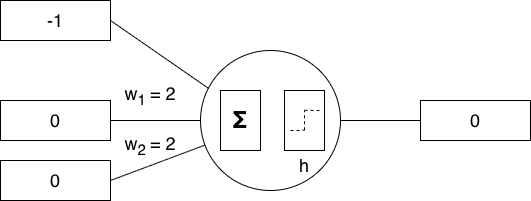

The diagram above was exported from draw.io. Its source (the exported page's mxGraphModel, read from the mxfile embedded in the PNG):
<mxGraphModel dx="1006" dy="781" grid="1" gridSize="10" guides="1" tooltips="1" connect="1" arrows="1" fold="1" page="1" pageScale="1" pageWidth="2336" pageHeight="1654" math="0" shadow="0">
  <root>
    <mxCell id="0" />
    <mxCell id="1" parent="0" />
    <mxCell id="2" edge="1" parent="1" source="3" style="edgeStyle=orthogonalEdgeStyle;rounded=0;orthogonalLoop=1;jettySize=auto;html=1;exitX=1;exitY=0.5;exitDx=0;exitDy=0;endArrow=none;endFill=0;" target="11">
      <mxGeometry relative="1" as="geometry" />
    </mxCell>
    <mxCell id="3" parent="1" style="ellipse;whiteSpace=wrap;html=1;aspect=fixed;" value="" vertex="1">
      <mxGeometry height="140" width="140" x="310" y="240" as="geometry" />
    </mxCell>
    <mxCell id="4" parent="1" style="rounded=0;whiteSpace=wrap;html=1;" value="&lt;b&gt;&lt;font style=&quot;font-size: 24px;&quot;&gt;Σ&lt;/font&gt;&lt;/b&gt;" vertex="1">
      <mxGeometry height="60" width="40" x="330" y="280" as="geometry" />
    </mxCell>
    <mxCell id="5" parent="1" style="rounded=0;whiteSpace=wrap;html=1;" value="" vertex="1">
      <mxGeometry height="60" width="40" x="394" y="280" as="geometry" />
    </mxCell>
    <mxCell id="6" edge="1" parent="1" style="endArrow=none;dashed=1;html=1;rounded=0;" value="">
      <mxGeometry height="50" relative="1" width="50" as="geometry">
        <mxPoint x="400" y="320" as="sourcePoint" />
        <mxPoint x="414" y="319.78" as="targetPoint" />
      </mxGeometry>
    </mxCell>
    <mxCell id="7" edge="1" parent="1" style="endArrow=none;dashed=1;html=1;rounded=0;" value="">
      <mxGeometry height="50" relative="1" width="50" as="geometry">
        <mxPoint x="414" y="299.78" as="sourcePoint" />
        <mxPoint x="430" y="300" as="targetPoint" />
      </mxGeometry>
    </mxCell>
    <mxCell id="8" edge="1" parent="1" style="endArrow=none;dashed=1;html=1;rounded=0;" value="">
      <mxGeometry height="50" relative="1" width="50" as="geometry">
        <mxPoint x="414" y="319.78" as="sourcePoint" />
        <mxPoint x="414" y="299.78" as="targetPoint" />
      </mxGeometry>
    </mxCell>
    <mxCell id="9" parent="1" style="rounded=0;whiteSpace=wrap;html=1;" value="&lt;span style=&quot;font-size: 18px;&quot;&gt;0&lt;/span&gt;" vertex="1">
      <mxGeometry height="40" width="110" x="110" y="290" as="geometry" />
    </mxCell>
    <mxCell id="10" parent="1" style="rounded=0;whiteSpace=wrap;html=1;" value="&lt;span style=&quot;font-size: 18px;&quot;&gt;0&lt;/span&gt;" vertex="1">
      <mxGeometry height="40" width="110" x="110" y="350" as="geometry" />
    </mxCell>
    <mxCell id="11" parent="1" style="rounded=0;whiteSpace=wrap;html=1;" value="&lt;font style=&quot;font-size: 18px;&quot;&gt;0&lt;/font&gt;" vertex="1">
      <mxGeometry height="40" width="110" x="530" y="290" as="geometry" />
    </mxCell>
    <mxCell id="12" edge="1" parent="1" source="3" style="endArrow=none;html=1;rounded=0;entryX=1;entryY=0.5;entryDx=0;entryDy=0;" target="9" value="">
      <mxGeometry height="50" relative="1" width="50" as="geometry">
        <mxPoint x="360" y="320" as="sourcePoint" />
        <mxPoint x="410" y="270" as="targetPoint" />
      </mxGeometry>
    </mxCell>
    <mxCell id="13" edge="1" parent="1" source="3" style="endArrow=none;html=1;rounded=0;entryX=1;entryY=0.5;entryDx=0;entryDy=0;" target="10" value="">
      <mxGeometry height="50" relative="1" width="50" as="geometry">
        <mxPoint x="326" y="292" as="sourcePoint" />
        <mxPoint x="250" y="260" as="targetPoint" />
      </mxGeometry>
    </mxCell>
    <mxCell id="14" parent="1" style="rounded=0;whiteSpace=wrap;html=1;" value="&lt;font style=&quot;font-size: 18px;&quot;&gt;-1&lt;/font&gt;" vertex="1">
      <mxGeometry height="40" width="110" x="110" y="190" as="geometry" />
    </mxCell>
    <mxCell id="15" edge="1" parent="1" source="3" style="endArrow=none;html=1;rounded=0;entryX=1;entryY=0.5;entryDx=0;entryDy=0;exitX=0.058;exitY=0.271;exitDx=0;exitDy=0;exitPerimeter=0;" target="14" value="">
      <mxGeometry height="50" relative="1" width="50" as="geometry">
        <mxPoint x="320" y="320" as="sourcePoint" />
        <mxPoint x="230" y="320" as="targetPoint" />
      </mxGeometry>
    </mxCell>
    <mxCell id="QSks9tHvdLnUzO5Fhilw-15" parent="1" style="text;html=1;whiteSpace=wrap;strokeColor=none;fillColor=none;align=center;verticalAlign=middle;rounded=0;" value="&lt;font style=&quot;font-size: 18px;&quot;&gt;w&lt;sub&gt;1&amp;nbsp;&lt;/sub&gt;= 2&lt;/font&gt;" vertex="1">
      <mxGeometry height="30" width="60" x="230" y="270" as="geometry" />
    </mxCell>
    <mxCell id="QSks9tHvdLnUzO5Fhilw-16" parent="1" style="text;html=1;whiteSpace=wrap;strokeColor=none;fillColor=none;align=center;verticalAlign=middle;rounded=0;" value="&lt;font style=&quot;font-size: 18px;&quot;&gt;w&lt;sub&gt;2&lt;/sub&gt;&lt;/font&gt;&lt;font style=&quot;&quot;&gt;&lt;sub style=&quot;font-size: 15px;&quot;&gt;&amp;nbsp;&lt;/sub&gt;&lt;font style=&quot;font-size: 18px;&quot;&gt;= 2&lt;/font&gt;&lt;/font&gt;" vertex="1">
      <mxGeometry height="30" width="60" x="230" y="320" as="geometry" />
    </mxCell>
    <mxCell id="It538pTwCpAeK9NLzXVE-15" parent="1" style="text;html=1;whiteSpace=wrap;strokeColor=none;fillColor=none;align=center;verticalAlign=middle;rounded=0;" value="&lt;span style=&quot;font-size: 18px;&quot;&gt;h&lt;/span&gt;" vertex="1">
      <mxGeometry height="30" width="60" x="384" y="340" as="geometry" />
    </mxCell>
  </root>
</mxGraphModel>